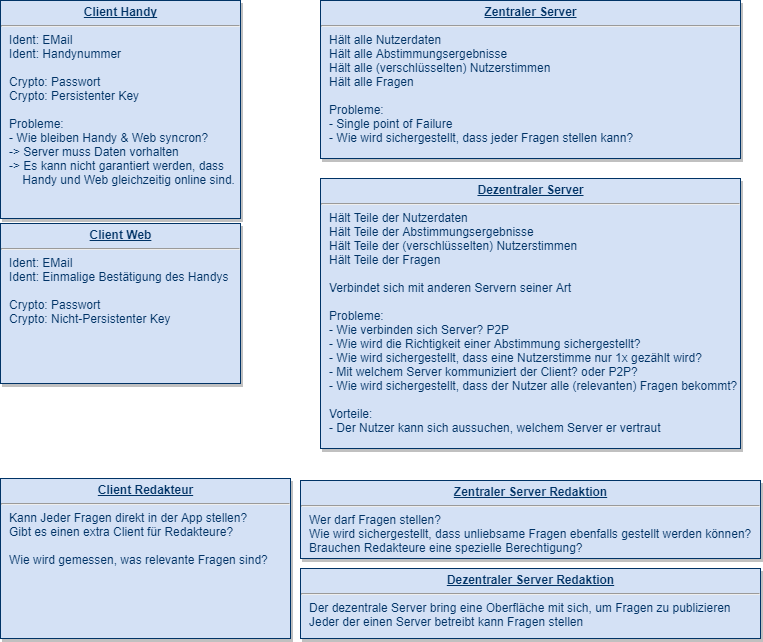

The diagram above was exported from draw.io. Its source (the exported page's mxGraphModel, read from the mxfile embedded in the PNG):
<mxGraphModel dx="1426" dy="730" grid="1" gridSize="10" guides="1" tooltips="1" connect="1" arrows="1" fold="1" page="1" pageScale="1" pageWidth="826" pageHeight="1169" background="#ffffff" math="0" shadow="0">
  <root>
    <mxCell id="0" />
    <mxCell id="1" parent="0" />
    <mxCell id="19" value="&lt;p style=&quot;margin: 0px ; margin-top: 4px ; text-align: center ; text-decoration: underline&quot;&gt;&lt;strong&gt;Zentraler Server&lt;/strong&gt;&lt;/p&gt;&lt;hr&gt;&lt;p style=&quot;margin: 0px ; margin-left: 8px&quot;&gt;Hält alle Nutzerdaten&lt;br&gt;Hält alle Abstimmungsergebnisse&lt;/p&gt;&lt;p style=&quot;margin: 0px ; margin-left: 8px&quot;&gt;Hält alle (verschlüsselten) Nutzerstimmen&lt;/p&gt;&lt;p style=&quot;margin: 0px ; margin-left: 8px&quot;&gt;Hält alle Fragen&lt;/p&gt;&lt;p style=&quot;margin: 0px ; margin-left: 8px&quot;&gt;&lt;br&gt;&lt;/p&gt;&lt;p style=&quot;margin: 0px ; margin-left: 8px&quot;&gt;Probleme:&lt;/p&gt;&lt;p style=&quot;margin: 0px ; margin-left: 8px&quot;&gt;- Single point of Failure&lt;/p&gt;&lt;p style=&quot;margin: 0px ; margin-left: 8px&quot;&gt;- Wie wird sichergestellt, dass jeder Fragen stellen kann?&lt;/p&gt;" style="verticalAlign=top;align=left;overflow=fill;fontSize=12;fontFamily=Helvetica;html=1;strokeColor=#003366;shadow=1;fillColor=#D4E1F5;fontColor=#003366" parent="1" vertex="1">
      <mxGeometry x="360" y="22" width="420" height="158" as="geometry" />
    </mxCell>
    <mxCell id="20" value="&lt;p style=&quot;margin: 0px ; margin-top: 4px ; text-align: center ; text-decoration: underline&quot;&gt;&lt;strong&gt;Dezentraler Server&lt;/strong&gt;&lt;/p&gt;&lt;hr&gt;&lt;p style=&quot;margin: 0px ; margin-left: 8px&quot;&gt;Hält Teile der Nutzerdaten&lt;/p&gt;&lt;p style=&quot;margin: 0px ; margin-left: 8px&quot;&gt;Hält Teile der Abstimmungsergebnisse&lt;/p&gt;&lt;p style=&quot;margin: 0px ; margin-left: 8px&quot;&gt;Hält Teile der (verschlüsselten) Nutzerstimmen&lt;/p&gt;&lt;p style=&quot;margin: 0px ; margin-left: 8px&quot;&gt;Hält Teile der Fragen&lt;/p&gt;&lt;p style=&quot;margin: 0px ; margin-left: 8px&quot;&gt;&lt;br&gt;&lt;/p&gt;&lt;p style=&quot;margin: 0px ; margin-left: 8px&quot;&gt;Verbindet sich mit anderen Servern seiner Art&lt;/p&gt;&lt;p style=&quot;margin: 0px ; margin-left: 8px&quot;&gt;&lt;br&gt;&lt;/p&gt;&lt;p style=&quot;margin: 0px ; margin-left: 8px&quot;&gt;Probleme:&lt;/p&gt;&lt;p style=&quot;margin: 0px ; margin-left: 8px&quot;&gt;- Wie verbinden sich Server? P2P&lt;/p&gt;&lt;p style=&quot;margin: 0px ; margin-left: 8px&quot;&gt;- Wie wird die Richtigkeit einer Abstimmung sichergestellt?&lt;/p&gt;&lt;p style=&quot;margin: 0px ; margin-left: 8px&quot;&gt;- Wie wird sichergestellt, dass eine Nutzerstimme nur 1x gezählt wird?&lt;/p&gt;&lt;p style=&quot;margin: 0px ; margin-left: 8px&quot;&gt;- Mit welchem Server kommuniziert der Client? oder P2P?&lt;/p&gt;&lt;p style=&quot;margin: 0px ; margin-left: 8px&quot;&gt;- Wie wird sichergestellt, dass der Nutzer alle (relevanten) Fragen bekommt?&lt;/p&gt;&lt;p style=&quot;margin: 0px ; margin-left: 8px&quot;&gt;&lt;br&gt;&lt;/p&gt;&lt;p style=&quot;margin: 0px ; margin-left: 8px&quot;&gt;Vorteile:&lt;/p&gt;&lt;p style=&quot;margin: 0px ; margin-left: 8px&quot;&gt;- Der Nutzer kann sich aussuchen, welchem Server er vertraut&lt;/p&gt;" style="verticalAlign=top;align=left;overflow=fill;fontSize=12;fontFamily=Helvetica;html=1;strokeColor=#003366;shadow=1;fillColor=#D4E1F5;fontColor=#003366" parent="1" vertex="1">
      <mxGeometry x="360" y="200" width="420" height="270" as="geometry" />
    </mxCell>
    <mxCell id="21" value="&lt;p style=&quot;margin: 0px ; margin-top: 4px ; text-align: center ; text-decoration: underline&quot;&gt;&lt;strong&gt;Client Web&lt;/strong&gt;&lt;/p&gt;&lt;hr&gt;&lt;p style=&quot;margin: 0px ; margin-left: 8px&quot;&gt;Ident: EMail&lt;/p&gt;&lt;p style=&quot;margin: 0px ; margin-left: 8px&quot;&gt;Ident: Einmalige Bestätigung des Handys&lt;/p&gt;&lt;p style=&quot;margin: 0px ; margin-left: 8px&quot;&gt;&lt;br&gt;&lt;/p&gt;&lt;p style=&quot;margin: 0px ; margin-left: 8px&quot;&gt;Crypto: Passwort&lt;/p&gt;&lt;p style=&quot;margin: 0px ; margin-left: 8px&quot;&gt;Crypto: Nicht-Persistenter Key&lt;/p&gt;" style="verticalAlign=top;align=left;overflow=fill;fontSize=12;fontFamily=Helvetica;html=1;strokeColor=#003366;shadow=1;fillColor=#D4E1F5;fontColor=#003366" parent="1" vertex="1">
      <mxGeometry x="40" y="245" width="240" height="160" as="geometry" />
    </mxCell>
    <mxCell id="25" value="&lt;p style=&quot;margin: 0px ; margin-top: 4px ; text-align: center ; text-decoration: underline&quot;&gt;&lt;b&gt;Client Handy&lt;/b&gt;&lt;/p&gt;&lt;hr&gt;&lt;p style=&quot;margin: 0px ; margin-left: 8px&quot;&gt;Ident: EMail&lt;/p&gt;&lt;p style=&quot;margin: 0px ; margin-left: 8px&quot;&gt;Ident: Handynummer&lt;/p&gt;&lt;p style=&quot;margin: 0px ; margin-left: 8px&quot;&gt;&lt;br&gt;&lt;/p&gt;&lt;p style=&quot;margin: 0px ; margin-left: 8px&quot;&gt;&lt;span&gt;Crypto&lt;/span&gt;: Passwort&lt;br&gt;&lt;/p&gt;&lt;p style=&quot;margin: 0px ; margin-left: 8px&quot;&gt;Crypto: Persistenter Key&lt;/p&gt;&lt;p style=&quot;margin: 0px ; margin-left: 8px&quot;&gt;&lt;br&gt;&lt;/p&gt;&lt;p style=&quot;margin: 0px ; margin-left: 8px&quot;&gt;Probleme:&lt;/p&gt;&lt;p style=&quot;margin: 0px ; margin-left: 8px&quot;&gt;- Wie bleiben Handy &amp;amp; Web syncron?&lt;/p&gt;&lt;p style=&quot;margin: 0px ; margin-left: 8px&quot;&gt;-&amp;gt; Server muss Daten vorhalten&lt;/p&gt;&lt;p style=&quot;margin: 0px ; margin-left: 8px&quot;&gt;-&amp;gt; Es kann nicht garantiert werden, dass&lt;/p&gt;&lt;p style=&quot;margin: 0px ; margin-left: 8px&quot;&gt;&amp;nbsp; &amp;nbsp; Handy und Web gleichzeitig online sind.&lt;/p&gt;" style="verticalAlign=top;align=left;overflow=fill;fontSize=12;fontFamily=Helvetica;html=1;strokeColor=#003366;shadow=1;fillColor=#D4E1F5;fontColor=#003366" parent="1" vertex="1">
      <mxGeometry x="40" y="22" width="240" height="218" as="geometry" />
    </mxCell>
    <mxCell id="114" value="&lt;p style=&quot;margin: 0px ; margin-top: 4px ; text-align: center ; text-decoration: underline&quot;&gt;&lt;strong&gt;Client Redakteur&lt;/strong&gt;&lt;/p&gt;&lt;hr&gt;&lt;p style=&quot;margin: 0px ; margin-left: 8px&quot;&gt;&lt;span&gt;Kann Jeder Fragen direkt in der App stellen?&lt;/span&gt;&lt;/p&gt;&lt;p style=&quot;margin: 0px ; margin-left: 8px&quot;&gt;&lt;span&gt;Gibt es einen extra Client für Redakteure?&lt;/span&gt;&lt;br&gt;&lt;/p&gt;&lt;p style=&quot;margin: 0px ; margin-left: 8px&quot;&gt;&lt;span&gt;&lt;br&gt;&lt;/span&gt;&lt;/p&gt;&lt;p style=&quot;margin: 0px ; margin-left: 8px&quot;&gt;&lt;span&gt;Wie wird gemessen, was relevante Fragen sind?&lt;/span&gt;&lt;/p&gt;" style="verticalAlign=top;align=left;overflow=fill;fontSize=12;fontFamily=Helvetica;html=1;strokeColor=#003366;shadow=1;fillColor=#D4E1F5;fontColor=#003366" vertex="1" parent="1">
      <mxGeometry x="40" y="500" width="290" height="160" as="geometry" />
    </mxCell>
    <mxCell id="115" value="&lt;p style=&quot;margin: 0px ; margin-top: 4px ; text-align: center ; text-decoration: underline&quot;&gt;&lt;strong&gt;Zentraler Server Redaktion&lt;/strong&gt;&lt;/p&gt;&lt;hr&gt;&lt;p style=&quot;margin: 0px ; margin-left: 8px&quot;&gt;Wer darf Fragen stellen?&lt;/p&gt;&lt;p style=&quot;margin: 0px ; margin-left: 8px&quot;&gt;Wie wird sichergestellt, dass unliebsame Fragen ebenfalls gestellt werden können?&lt;/p&gt;&lt;p style=&quot;margin: 0px ; margin-left: 8px&quot;&gt;Brauchen Redakteure eine spezielle Berechtigung?&lt;/p&gt;" style="verticalAlign=top;align=left;overflow=fill;fontSize=12;fontFamily=Helvetica;html=1;strokeColor=#003366;shadow=1;fillColor=#D4E1F5;fontColor=#003366" vertex="1" parent="1">
      <mxGeometry x="340" y="502" width="460" height="78" as="geometry" />
    </mxCell>
    <mxCell id="116" value="&lt;p style=&quot;margin: 0px ; margin-top: 4px ; text-align: center ; text-decoration: underline&quot;&gt;&lt;strong&gt;Dezentraler Server Redaktion&lt;/strong&gt;&lt;/p&gt;&lt;hr&gt;&lt;p style=&quot;margin: 0px ; margin-left: 8px&quot;&gt;Der dezentrale Server bring eine Oberfläche mit sich, um Fragen zu publizieren&lt;/p&gt;&lt;p style=&quot;margin: 0px ; margin-left: 8px&quot;&gt;Jeder der einen Server betreibt kann Fragen stellen&lt;/p&gt;" style="verticalAlign=top;align=left;overflow=fill;fontSize=12;fontFamily=Helvetica;html=1;strokeColor=#003366;shadow=1;fillColor=#D4E1F5;fontColor=#003366" vertex="1" parent="1">
      <mxGeometry x="340" y="590" width="460" height="70" as="geometry" />
    </mxCell>
  </root>
</mxGraphModel>